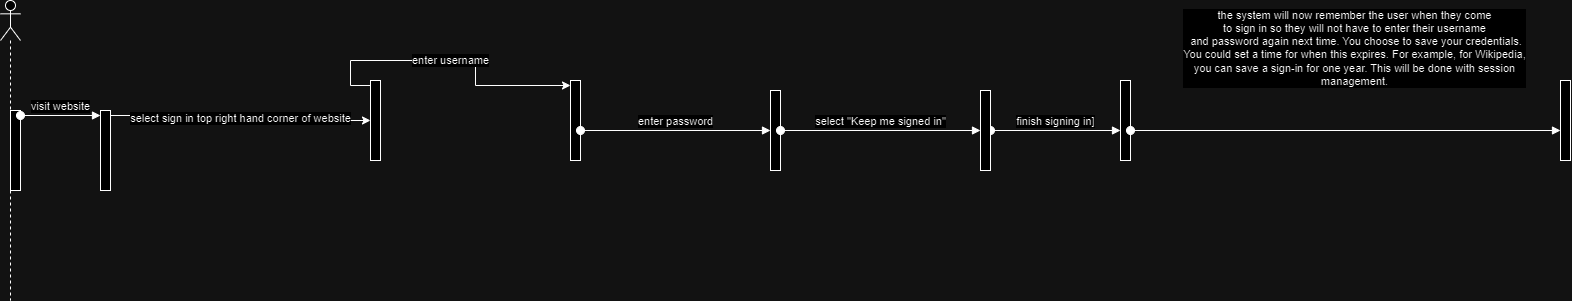

The diagram above was exported from draw.io. Its source (the exported page's mxGraphModel, read from the mxfile embedded in the PNG):
<mxGraphModel dx="1034" dy="458" grid="1" gridSize="10" guides="1" tooltips="1" connect="1" arrows="1" fold="1" page="1" pageScale="1" pageWidth="850" pageHeight="1100" math="0" shadow="0">
  <root>
    <mxCell id="ZinK-ZADkTGE_xINn1G1-0" />
    <mxCell id="ZinK-ZADkTGE_xINn1G1-1" parent="ZinK-ZADkTGE_xINn1G1-0" />
    <mxCell id="ZinK-ZADkTGE_xINn1G1-2" value="" style="shape=umlLifeline;perimeter=lifelinePerimeter;whiteSpace=wrap;html=1;container=1;dropTarget=0;collapsible=0;recursiveResize=0;outlineConnect=0;portConstraint=eastwest;newEdgeStyle={&quot;curved&quot;:0,&quot;rounded&quot;:0};participant=umlActor;" vertex="1" parent="ZinK-ZADkTGE_xINn1G1-1">
      <mxGeometry x="90" y="190" width="20" height="300" as="geometry" />
    </mxCell>
    <mxCell id="ZinK-ZADkTGE_xINn1G1-3" value="" style="html=1;points=[[0,0,0,0,5],[0,1,0,0,-5],[1,0,0,0,5],[1,1,0,0,-5]];perimeter=orthogonalPerimeter;outlineConnect=0;targetShapes=umlLifeline;portConstraint=eastwest;newEdgeStyle={&quot;curved&quot;:0,&quot;rounded&quot;:0};" vertex="1" parent="ZinK-ZADkTGE_xINn1G1-1">
      <mxGeometry x="100" y="300" width="10" height="80" as="geometry" />
    </mxCell>
    <mxCell id="ZinK-ZADkTGE_xINn1G1-4" value="visit website" style="html=1;verticalAlign=bottom;startArrow=oval;startFill=1;endArrow=block;startSize=8;curved=0;rounded=0;exitX=1;exitY=0;exitDx=0;exitDy=5;exitPerimeter=0;" edge="1" parent="ZinK-ZADkTGE_xINn1G1-1" source="ZinK-ZADkTGE_xINn1G1-3">
      <mxGeometry width="60" relative="1" as="geometry">
        <mxPoint x="130" y="310" as="sourcePoint" />
        <mxPoint x="190" y="305" as="targetPoint" />
      </mxGeometry>
    </mxCell>
    <mxCell id="ZinK-ZADkTGE_xINn1G1-5" value="select sign in top right hand corner of website&lt;br&gt;" style="edgeStyle=orthogonalEdgeStyle;rounded=0;orthogonalLoop=1;jettySize=auto;html=1;curved=0;exitX=1;exitY=0;exitDx=0;exitDy=5;exitPerimeter=0;" edge="1" parent="ZinK-ZADkTGE_xINn1G1-1" source="ZinK-ZADkTGE_xINn1G1-6" target="ZinK-ZADkTGE_xINn1G1-7">
      <mxGeometry relative="1" as="geometry" />
    </mxCell>
    <mxCell id="ZinK-ZADkTGE_xINn1G1-6" value="" style="html=1;points=[[0,0,0,0,5],[0,1,0,0,-5],[1,0,0,0,5],[1,1,0,0,-5]];perimeter=orthogonalPerimeter;outlineConnect=0;targetShapes=umlLifeline;portConstraint=eastwest;newEdgeStyle={&quot;curved&quot;:0,&quot;rounded&quot;:0};" vertex="1" parent="ZinK-ZADkTGE_xINn1G1-1">
      <mxGeometry x="190" y="300" width="10" height="80" as="geometry" />
    </mxCell>
    <mxCell id="ZinK-ZADkTGE_xINn1G1-7" value="" style="html=1;points=[[0,0,0,0,5],[0,1,0,0,-5],[1,0,0,0,5],[1,1,0,0,-5]];perimeter=orthogonalPerimeter;outlineConnect=0;targetShapes=umlLifeline;portConstraint=eastwest;newEdgeStyle={&quot;curved&quot;:0,&quot;rounded&quot;:0};" vertex="1" parent="ZinK-ZADkTGE_xINn1G1-1">
      <mxGeometry x="460" y="270" width="10" height="80" as="geometry" />
    </mxCell>
    <mxCell id="ZinK-ZADkTGE_xINn1G1-8" value="" style="html=1;points=[[0,0,0,0,5],[0,1,0,0,-5],[1,0,0,0,5],[1,1,0,0,-5]];perimeter=orthogonalPerimeter;outlineConnect=0;targetShapes=umlLifeline;portConstraint=eastwest;newEdgeStyle={&quot;curved&quot;:0,&quot;rounded&quot;:0};" vertex="1" parent="ZinK-ZADkTGE_xINn1G1-1">
      <mxGeometry x="660" y="270" width="10" height="80" as="geometry" />
    </mxCell>
    <mxCell id="ZinK-ZADkTGE_xINn1G1-9" value="enter username" style="edgeStyle=orthogonalEdgeStyle;rounded=0;orthogonalLoop=1;jettySize=auto;html=1;curved=0;exitX=0;exitY=0;exitDx=0;exitDy=5;exitPerimeter=0;entryX=0;entryY=0;entryDx=0;entryDy=5;entryPerimeter=0;" edge="1" parent="ZinK-ZADkTGE_xINn1G1-1" source="ZinK-ZADkTGE_xINn1G1-7" target="ZinK-ZADkTGE_xINn1G1-8">
      <mxGeometry relative="1" as="geometry" />
    </mxCell>
    <mxCell id="ZinK-ZADkTGE_xINn1G1-11" value="enter password" style="html=1;verticalAlign=bottom;startArrow=oval;startFill=1;endArrow=block;startSize=8;curved=0;rounded=0;" edge="1" parent="ZinK-ZADkTGE_xINn1G1-1" source="ZinK-ZADkTGE_xINn1G1-8">
      <mxGeometry width="60" relative="1" as="geometry">
        <mxPoint x="780" y="320" as="sourcePoint" />
        <mxPoint x="860" y="320" as="targetPoint" />
      </mxGeometry>
    </mxCell>
    <mxCell id="ZinK-ZADkTGE_xINn1G1-12" value="" style="html=1;points=[[0,0,0,0,5],[0,1,0,0,-5],[1,0,0,0,5],[1,1,0,0,-5]];perimeter=orthogonalPerimeter;outlineConnect=0;targetShapes=umlLifeline;portConstraint=eastwest;newEdgeStyle={&quot;curved&quot;:0,&quot;rounded&quot;:0};" vertex="1" parent="ZinK-ZADkTGE_xINn1G1-1">
      <mxGeometry x="1210" y="270" width="10" height="80" as="geometry" />
    </mxCell>
    <mxCell id="ZinK-ZADkTGE_xINn1G1-13" value="finish signing in]" style="html=1;verticalAlign=bottom;startArrow=oval;startFill=1;endArrow=block;startSize=8;curved=0;rounded=0;" edge="1" parent="ZinK-ZADkTGE_xINn1G1-1" source="Ce8AZv652VMWpzaoh7NF-1" target="ZinK-ZADkTGE_xINn1G1-12">
      <mxGeometry width="60" relative="1" as="geometry">
        <mxPoint x="990" y="120" as="sourcePoint" />
        <mxPoint x="1020" y="330" as="targetPoint" />
      </mxGeometry>
    </mxCell>
    <mxCell id="Ce8AZv652VMWpzaoh7NF-0" value="" style="html=1;points=[[0,0,0,0,5],[0,1,0,0,-5],[1,0,0,0,5],[1,1,0,0,-5]];perimeter=orthogonalPerimeter;outlineConnect=0;targetShapes=umlLifeline;portConstraint=eastwest;newEdgeStyle={&quot;curved&quot;:0,&quot;rounded&quot;:0};" vertex="1" parent="ZinK-ZADkTGE_xINn1G1-1">
      <mxGeometry x="860" y="280" width="10" height="80" as="geometry" />
    </mxCell>
    <mxCell id="Ce8AZv652VMWpzaoh7NF-1" value="" style="html=1;points=[[0,0,0,0,5],[0,1,0,0,-5],[1,0,0,0,5],[1,1,0,0,-5]];perimeter=orthogonalPerimeter;outlineConnect=0;targetShapes=umlLifeline;portConstraint=eastwest;newEdgeStyle={&quot;curved&quot;:0,&quot;rounded&quot;:0};" vertex="1" parent="ZinK-ZADkTGE_xINn1G1-1">
      <mxGeometry x="1070" y="280" width="10" height="80" as="geometry" />
    </mxCell>
    <mxCell id="Ce8AZv652VMWpzaoh7NF-2" value="select &quot;Keep me signed in&quot;" style="html=1;verticalAlign=bottom;startArrow=oval;startFill=1;endArrow=block;startSize=8;curved=0;rounded=0;" edge="1" parent="ZinK-ZADkTGE_xINn1G1-1" source="Ce8AZv652VMWpzaoh7NF-0" target="Ce8AZv652VMWpzaoh7NF-1">
      <mxGeometry width="60" relative="1" as="geometry">
        <mxPoint x="800" y="240" as="sourcePoint" />
        <mxPoint x="860" y="240" as="targetPoint" />
      </mxGeometry>
    </mxCell>
    <mxCell id="Ce8AZv652VMWpzaoh7NF-3" value="" style="html=1;points=[[0,0,0,0,5],[0,1,0,0,-5],[1,0,0,0,5],[1,1,0,0,-5]];perimeter=orthogonalPerimeter;outlineConnect=0;targetShapes=umlLifeline;portConstraint=eastwest;newEdgeStyle={&quot;curved&quot;:0,&quot;rounded&quot;:0};" vertex="1" parent="ZinK-ZADkTGE_xINn1G1-1">
      <mxGeometry x="1650" y="270" width="10" height="80" as="geometry" />
    </mxCell>
    <mxCell id="Ce8AZv652VMWpzaoh7NF-4" value="the system will now remember the user when they come &lt;br&gt;to sign in so they will not have to enter their username&lt;br&gt;&amp;nbsp;and password again next time. You choose to save your credentials.&lt;br&gt;You could set a time for when this expires. For example, for Wikipedia,&lt;br&gt;you can save a sign-in for one year. This will be done with session &lt;br&gt;management." style="html=1;verticalAlign=bottom;startArrow=oval;startFill=1;endArrow=block;startSize=8;curved=0;rounded=0;" edge="1" parent="ZinK-ZADkTGE_xINn1G1-1" target="Ce8AZv652VMWpzaoh7NF-3">
      <mxGeometry x="0.04" y="40" width="60" relative="1" as="geometry">
        <mxPoint x="1220" y="320" as="sourcePoint" />
        <mxPoint x="1280" y="320" as="targetPoint" />
        <mxPoint as="offset" />
      </mxGeometry>
    </mxCell>
  </root>
</mxGraphModel>